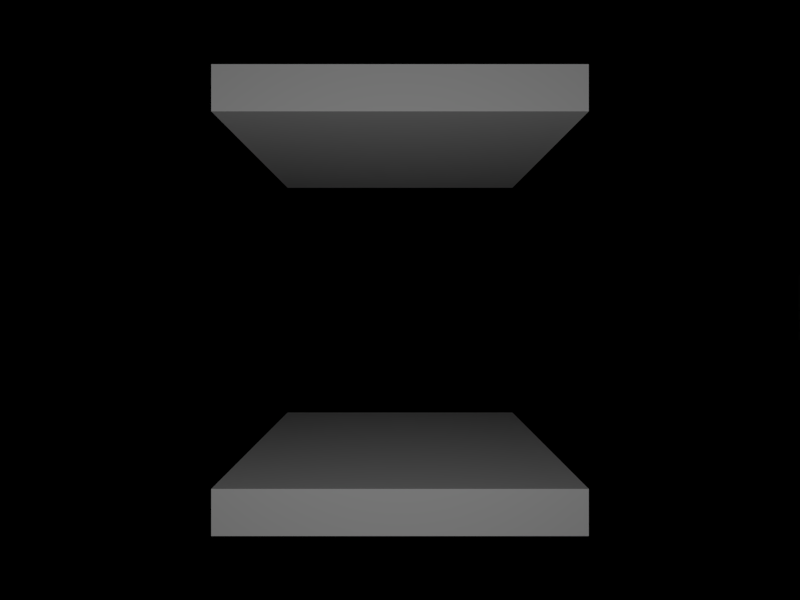 # Source: grid.blend  (saved by Blender 2.66.1; exported with 4.5.12 LTS)
import bpy
from mathutils import Matrix  # noqa: F401  (used for matrix-valued properties, if any)

bpy.ops.wm.read_factory_settings(use_empty=True)
scene = bpy.context.scene
scene.name = 'Scene'

# ---- collections
col_collection_1 = bpy.data.collections.new('Collection 1'); scene.collection.children.link(col_collection_1)

# ---- materials (node trees are filled in below, after node groups)
mat_wireframe = bpy.data.materials.new('WireFrame')
mat_wireframe.alpha_threshold = 0.0
mat_wireframe.use_transparent_shadow = False
mat_wireframe.roughness = 0.5
mat_wireframe.line_color = (0.0, 0.0, 0.0, 1.0)
mat_lightmat = bpy.data.materials.new('LightMat')
mat_lightmat.alpha_threshold = 0.0
mat_lightmat.use_transparent_shadow = False
mat_lightmat.diffuse_color = (1.0, 1.0, 1.0, 1.0)
mat_lightmat.roughness = 0.5
mat_lightmat.specular_intensity = 0.0
mat_lightmat.line_color = (0.0, 0.0, 0.0, 1.0)
mat_darkmat = bpy.data.materials.new('DarkMat')
mat_darkmat.alpha_threshold = 0.0
mat_darkmat.use_transparent_shadow = False
mat_darkmat.diffuse_color = (0.08133, 0.08133, 0.08133, 1.0)
mat_darkmat.roughness = 0.5
mat_darkmat.specular_intensity = 0.0
mat_darkmat.line_color = (0.0, 0.0, 0.0, 1.0)

# ---- material node trees

# ---- world
world_world = bpy.data.worlds.new('World'); scene.world = world_world
world_world.color = (0.0, 0.0, 0.0)
world_world.use_sun_shadow = False
world_world.sun_shadow_jitter_overblur = 0.0
world_world.cycles.sampling_method = 'MANUAL'
world_world.cycles.sample_map_resolution = 256

# ---- cameras
cam_camera = bpy.data.cameras.new('Camera')
cam_camera.clip_end = 100.0
cam_camera.lens = 22.2
cam_camera.sensor_width = 32.0
cam_camera.sensor_height = 18.0
cam_camera.ortho_scale = 7.314
cam_camera.dof.focus_distance = 0.0
cam_camera.dof.aperture_fstop = 128.0

# ---- lights
light_point = bpy.data.lights.new('Point', 'POINT')
light_point.transmission_factor = 0.0
light_point.energy = 100.0
light_point.shadow_buffer_clip_start = 0.5
light_point.shadow_soft_size = 1.0
light_point.shadow_maximum_resolution = 0.006
light_point.use_absolute_resolution = True
light_point.cycles.use_multiple_importance_sampling = False

# ---- meshes
me_cube_006 = bpy.data.meshes.new('Cube.006')
me_cube_006.from_pydata([(1.0, 1.0, -1.0), (1.0, -1.0, -1.0), (-1.0, -1.0, -1.0), (-1.0, 1.0, -1.0), (1.0, 1.0, 1.0), (1.0, -1.0, 1.0), (-1.0, -1.0, 1.0), (-1.0, 1.0, 1.0), (-5.96e-08, -1.0, -1.0), (1.0, 0.0, -1.0), (1.788e-07, 1.0, -1.0), (-1.0, 2.98e-07, -1.0), (1.0, -5.364e-07, 1.0), (-5.364e-07, -1.0, 1.0), (-1.0, 1.788e-07, 1.0), (2.384e-07, 1.0, 1.0), (5.96e-08, 1.49e-07, -1.0), (-1.49e-07, -1.788e-07, 1.0), (-0.5, -1.0, -1.0), (1.0, -0.5, -1.0), (-0.5, 1.0, -1.0), (-1.0, 0.5, -1.0), (1.0, -0.5, 1.0), (-0.5, -1.0, 1.0), (-1.0, 0.5, 1.0), (-0.5, 1.0, 1.0), (0.5, -1.0, -1.0), (1.0, 0.5, -1.0), (0.5, 1.0, -1.0), (-1.0, -0.5, -1.0), (1.0, 0.5, 1.0), (0.5, -1.0, 1.0), (-1.0, -0.5, 1.0), (0.5, 1.0, 1.0), (-0.5, 2.235e-07, -1.0), (0.5, 7.451e-08, -1.0), (1.192e-07, 0.5, -1.0), (0.0, -0.5, -1.0), (-3.427e-07, -0.5, 1.0), (4.47e-08, 0.5, 1.0), (0.5, -3.576e-07, 1.0), (-0.5, 0.0, 1.0), (-0.5, -0.5, -1.0), (-0.5, -0.5, 1.0), (-0.5, 0.5, -1.0), (0.5, 0.5, -1.0), (0.5, -0.5, -1.0), (0.5, -0.5, 1.0), (0.5, 0.5, 1.0), (-0.5, 0.5, 1.0), (1.0, -0.5, -1.0), (-1.0, 1.937e-07, -1.0), (-4.768e-07, -1.0, -1.0), (1.0, -4.768e-07, -1.0), (2.384e-07, 1.0, -1.0), (-1.0, 1.0, -1.0), (-1.0, -1.0, -1.0), (1.0, 1.0, -1.0), (1.0, -1.0, -1.0), (0.5, 1.0, -1.25), (-0.5, 1.0, -1.25), (-1.0, -0.5, -1.25), (0.5, -1.0, -1.25), (1.0, -1.0, 1.0), (1.0, 1.0, 1.0), (-1.0, -1.0, 1.0), (-1.0, 1.0, 1.0), (1.0, 0.5, -1.25), (-1.0, 0.5, -1.25), (-0.5, -1.0, -1.25), (1.0, -0.5, -1.25), (2.384e-07, 1.0, -1.25), (-1.0, 2.086e-07, -1.25), (-4.172e-07, -1.0, -1.25), (1.0, -4.172e-07, -1.25), (1.0, -4.172e-07, 1.0), (-4.172e-07, -1.0, 1.0), (-1.0, 2.086e-07, 1.0), (2.384e-07, 1.0, 1.0), (-1.0, 1.0, -1.25), (1.0, -0.5, 1.0), (-0.5, -1.0, 1.0), (-1.0, 0.5, 1.0), (-1.0, -1.0, -1.25), (1.0, 1.0, -1.25), (1.0, -1.0, -1.25), (1.0, 0.5, 1.0), (0.5, -1.0, 1.0), (-1.0, -0.5, 1.0), (-0.5, 1.0, 1.0), (0.5, 1.0, 1.0), (1.0, -1.0, 1.25), (1.0, 1.0, 1.25), (-1.0, -1.0, 1.25), (-1.0, 1.0, 1.25), (2.384e-07, 1.0, 1.25), (1.0, -4.768e-07, 1.25), (-4.768e-07, -1.0, 1.25), (-1.0, 1.937e-07, 1.25), (1.0, -0.5, 1.25), (-0.5, -1.0, 1.25), (-1.0, 0.5, 1.25), (1.0, 0.5, 1.25), (0.5, -1.0, 1.25), (-1.0, -0.5, 1.25), (-0.5, 1.0, 1.25), (0.5, 1.0, 1.25), (-0.5, -1.0, -1.0), (-1.0, 0.5, -1.0), (1.0, 0.5, -1.0), (0.5, -1.0, -1.0), (-1.0, -0.5, -1.0), (-0.5, 1.0, -1.0), (0.5, 1.0, -1.0)], [], [(42, 18, 2, 29), (43, 32, 6, 23), (44, 34, 11, 21), (45, 35, 16, 36), (46, 26, 8, 37), (47, 38, 13, 31), (48, 39, 17, 40), (49, 24, 14, 41), (34, 42, 29, 11), (16, 37, 42, 34), (37, 8, 18, 42), (38, 43, 23, 13), (17, 41, 43, 38), (41, 14, 32, 43), (20, 44, 21, 3), (10, 36, 44, 20), (36, 16, 34, 44), (28, 45, 36, 10), (0, 27, 45, 28), (27, 9, 35, 45), (35, 46, 37, 16), (9, 19, 46, 35), (19, 1, 26, 46), (22, 47, 31, 5), (12, 40, 47, 22), (40, 17, 38, 47), (30, 48, 40, 12), (4, 33, 48, 30), (33, 15, 39, 48), (39, 49, 41, 17), (15, 25, 49, 39), (25, 7, 24, 49), (83, 56, 111, 61), (85, 58, 110, 62), (84, 57, 109, 67), (72, 51, 108, 68), (73, 52, 107, 69), (74, 53, 50, 70), (61, 111, 51, 72), (62, 110, 52, 73), (67, 109, 53, 74), (68, 108, 55, 79), (69, 107, 56, 83), (70, 50, 58, 85), (105, 89, 66, 94), (95, 78, 89, 105), (106, 90, 78, 95), (92, 64, 90, 106), (80, 99, 91, 63), (81, 100, 93, 65), (82, 101, 94, 66), (86, 102, 96, 75), (87, 103, 97, 76), (88, 104, 98, 77), (75, 96, 99, 80), (76, 97, 100, 81), (77, 98, 101, 82), (64, 92, 102, 86), (63, 91, 103, 87), (65, 93, 104, 88), (57, 84, 59, 113), (113, 59, 71, 54), (54, 71, 60, 112), (112, 60, 79, 55)])
me_cube_006.materials.append(mat_wireframe)
me_cube_006.use_remesh_preserve_volume = False
me_cube_006.use_remesh_preserve_attributes = False
me_cube_006.use_mirror_vertex_groups = False
me_cube_006.update()
me_cube_009 = bpy.data.meshes.new('Cube.009')
me_cube_009.from_pydata([(1.0, 1.0, -0.2384), (1.0, -1.0, -0.2384), (1.0, 1.0, 0.6), (1.0, -1.0, 0.6), (1.0, 0.0, 1.6), (0.0, -1.0, 1.6), (0.0, 0.0, 1.6), (-0.998, -0.9966, -0.4874), (-0.535, -0.5335, -0.4874), (-0.998, -0.9966, -0.2816), (-0.998, -0.5335, -0.2816), (-0.535, -0.5335, -0.2816), (-0.535, -0.9966, -0.2816), (-0.998, -0.5335, -0.4874), (-0.535, -0.9966, -0.4874), (-0.4835, -0.9966, -0.4874), (-0.4835, -0.7908, -0.4874), (-0.02046, -0.7908, -0.4874), (-0.4835, -0.9966, -0.2816), (-0.02046, -0.9966, -0.4874), (-0.4835, -0.7908, -0.2816), (-0.02046, -0.7908, -0.2816), (-0.02046, -0.9966, -0.2816), (0.03099, -0.9966, -0.4874), (0.4941, -0.9966, -0.4874), (0.03099, -0.7908, -0.4874), (0.4941, -0.7908, -0.4874), (0.03099, -0.9966, -0.2816), (0.03099, -0.7908, -0.2816), (0.4941, -0.7908, -0.2816), (0.4941, -0.9966, -0.2816), (-0.9763, -0.4892, -0.2816), (-0.7408, -0.9966, -0.7446), (-0.998, -0.7518, -0.7446), (-0.7705, -0.4892, -0.2816), (-0.7705, -0.02612, -0.2816), (-0.7408, -0.9966, -0.5388), (-0.9763, -0.02612, -0.2816), (-0.7705, -0.4892, -0.4874), (-0.7408, -0.7518, -0.5388), (-0.7705, -0.02612, -0.4874), (-0.9763, -0.4892, -0.4874), (-0.998, -0.7518, -0.5388), (-0.998, -0.9966, -0.5388), (-0.9763, -0.02612, -0.4874), (-0.7408, -0.7518, -0.7446), (-0.998, -0.9966, -0.7446), (-0.998, -0.9966, -1.002), (-0.535, -0.5335, -1.002), (-0.998, -0.9966, -0.7961), (-0.998, -0.5335, -0.7961), (-0.535, -0.5335, -0.7961), (-0.535, -0.9966, -0.7961), (-0.998, -0.5335, -1.002), (-0.535, -0.9966, -1.002), (-0.4835, -0.9966, -1.002), (-0.4835, -0.7908, -1.002), (-0.02046, -0.7908, -1.002), (-0.4835, -0.9966, -0.7961), (-0.02046, -0.9966, -1.002), (-0.4835, -0.7908, -0.7961), (-0.02046, -0.7908, -0.7961), (-0.02046, -0.9966, -0.7961), (0.03099, -0.9966, -1.002), (0.4941, -0.9966, -1.002), (0.03099, -0.7908, -1.002), (0.4941, -0.7908, -1.002), (0.03099, -0.9966, -0.7961), (0.03099, -0.7908, -0.7961), (0.4941, -0.7908, -0.7961), (0.4941, -0.9966, -0.7961), (-0.9763, 0.02533, -0.2816), (-0.7705, 0.02533, -0.2816), (-0.7705, 0.4884, -0.2816), (-0.9763, 0.02533, -0.4874), (-0.9763, 0.4884, -0.2816), (-0.7705, 0.02533, -0.4874), (-0.7705, 0.4884, -0.4874), (-0.9763, 0.4884, -0.4874), (-0.997, 0.5399, -0.4874), (-0.534, 1.003, -0.4874), (-0.997, 0.5399, -0.2816), (-0.534, 0.5399, -0.2816), (-0.534, 1.003, -0.2816), (-0.997, 1.003, -0.2816), (-0.534, 0.5399, -0.4874), (-0.997, 1.003, -0.4874), (-0.6893, -0.9966, -0.7462), (-0.6893, -0.7908, -0.7462), (-0.2777, -0.7908, -0.7462), (-0.6893, -0.9966, -0.5404), (-0.2777, -0.9966, -0.7462), (-0.6893, -0.7908, -0.5404), (-0.2777, -0.7908, -0.5404), (-0.2777, -0.9966, -0.5404), (-0.2263, -0.9966, -0.7462), (0.2368, -0.9966, -0.7462), (-0.2263, -0.7908, -0.7462), (0.2368, -0.7908, -0.7462), (-0.2263, -0.9966, -0.5404), (-0.2263, -0.7908, -0.5404), (0.2368, -0.7908, -0.5404), (0.2368, -0.9966, -0.5404), (0.2882, -0.9966, -0.7462), (0.6999, -0.9966, -0.7462), (0.2882, -0.9966, -0.5404), (0.6999, -0.7908, -0.5404), (0.6999, -0.9966, -0.5404), (0.2882, -0.7908, -0.7462), (0.6999, -0.7908, -0.7462), (0.2882, -0.7908, -0.5404), (-0.9763, 0.7457, -0.7446), (-0.7269, 1.003, -0.7446), (-0.9763, 0.7457, -0.5388), (-0.7269, 0.7457, -0.5388), (-0.7269, 1.003, -0.5388), (-0.9763, 1.003, -0.5388), (-0.7269, 0.7457, -0.7446), (-0.9763, 1.003, -0.7446), (-0.997, 1.003, -1.002), (-0.534, 0.5399, -1.002), (-0.997, 1.003, -0.7961), (-0.534, 1.003, -0.7961), (-0.534, 0.5399, -0.7961), (-0.997, 0.5399, -0.7961), (-0.534, 1.003, -1.002), (-0.997, 0.5399, -1.002), (-0.9763, 0.4884, -1.002), (-0.7705, 0.4884, -1.002), (-0.7705, 0.02533, -1.002), (-0.9763, 0.4884, -0.7961), (-0.9763, 0.02533, -1.002), (-0.7705, 0.4884, -0.7961), (-0.7705, 0.02533, -0.7961), (-0.9763, 0.02533, -0.7961), (-0.9763, -0.02612, -1.002), (-0.9763, -0.4892, -1.002), (-0.7705, -0.02612, -1.002), (-0.7705, -0.4892, -1.002), (-0.9763, -0.02612, -0.7961), (-0.7705, -0.02612, -0.7961), (-0.7705, -0.4892, -0.7961), (-0.9763, -0.4892, -0.7961), (-0.9763, 0.6942, -0.7462), (-0.7705, 0.6942, -0.7462), (-0.7705, 0.2826, -0.7462), (-0.9763, 0.6942, -0.5404), (-0.9763, 0.2826, -0.7462), (-0.7705, 0.6942, -0.5404), (-0.7705, 0.2826, -0.5404), (-0.9763, 0.2826, -0.5404), (-0.9763, 0.2311, -0.7462), (-0.9763, -0.2319, -0.7462), (-0.7705, 0.2311, -0.7462), (-0.7705, -0.2319, -0.7462), (-0.9763, 0.2311, -0.5404), (-0.7705, 0.2311, -0.5404), (-0.7705, -0.2319, -0.5404), (-0.9763, -0.2319, -0.5404), (-0.9763, -0.2834, -0.7462), (-0.9763, -0.695, -0.7462), (-0.9763, -0.2834, -0.5404), (-0.7705, -0.695, -0.5404), (-0.9763, -0.695, -0.5404), (-0.7705, -0.2834, -0.7462), (-0.7705, -0.695, -0.7462), (-0.7705, -0.2834, -0.5404), (0.998, 0.9966, -0.4874), (0.535, 0.5335, -0.4874), (0.998, 0.9966, -0.2816), (0.998, 0.5335, -0.2816), (0.535, 0.5335, -0.2816), (0.535, 0.9966, -0.2816), (0.998, 0.5335, -0.4874), (0.535, 0.9966, -0.4874), (0.4835, 0.9966, -0.4874), (0.4835, 0.7908, -0.4874), (0.02046, 0.7908, -0.4874), (0.4835, 0.9966, -0.2816), (0.02046, 0.9966, -0.4874), (0.4835, 0.7908, -0.2816), (0.02046, 0.7908, -0.2816), (0.02046, 0.9966, -0.2816), (-0.03099, 0.9966, -0.4874), (-0.4941, 0.9966, -0.4874), (-0.03099, 0.7908, -0.4874), (-0.4941, 0.7908, -0.4874), (-0.03099, 0.9966, -0.2816), (-0.03099, 0.7908, -0.2816), (-0.4941, 0.7908, -0.2816), (-0.4941, 0.9966, -0.2816), (0.9763, 0.4892, -0.2816), (0.7408, 0.9966, -0.7446), (0.998, 0.7518, -0.7446), (0.7705, 0.4892, -0.2816), (0.7705, 0.02612, -0.2816), (0.7408, 0.9966, -0.5388), (0.9763, 0.02612, -0.2816), (0.7705, 0.4892, -0.4874), (0.7408, 0.7518, -0.5388), (0.7705, 0.02612, -0.4874), (0.9763, 0.4892, -0.4874), (0.998, 0.7518, -0.5388), (0.998, 0.9966, -0.5388), (0.9763, 0.02612, -0.4874), (0.7408, 0.7518, -0.7446), (0.998, 0.9966, -0.7446), (0.998, 0.9966, -1.002), (0.535, 0.5335, -1.002), (0.998, 0.9966, -0.7961), (0.998, 0.5335, -0.7961), (0.535, 0.5335, -0.7961), (0.535, 0.9966, -0.7961), (0.998, 0.5335, -1.002), (0.535, 0.9966, -1.002), (0.4835, 0.9966, -1.002), (0.4835, 0.7908, -1.002), (0.02046, 0.7908, -1.002), (0.4835, 0.9966, -0.7961), (0.02046, 0.9966, -1.002), (0.4835, 0.7908, -0.7961), (0.02046, 0.7908, -0.7961), (0.02046, 0.9966, -0.7961), (-0.03099, 0.9966, -1.002), (-0.4941, 0.9966, -1.002), (-0.03099, 0.7908, -1.002), (-0.4941, 0.7908, -1.002), (-0.03099, 0.9966, -0.7961), (-0.03099, 0.7908, -0.7961), (-0.4941, 0.7908, -0.7961), (-0.4941, 0.9966, -0.7961), (0.9763, -0.02533, -0.2816), (0.7705, -0.02533, -0.2816), (0.7705, -0.4884, -0.2816), (0.9763, -0.02533, -0.4874), (0.9763, -0.4884, -0.2816), (0.7705, -0.02533, -0.4874), (0.7705, -0.4884, -0.4874), (0.9763, -0.4884, -0.4874), (0.9763, -0.5399, -0.4874), (0.5132, -1.003, -0.4874), (0.9763, -0.5399, -0.2816), (0.5132, -0.5399, -0.2816), (0.5132, -1.003, -0.2816), (0.9763, -1.003, -0.2816), (0.5132, -0.5399, -0.4874), (0.9763, -1.003, -0.4874), (0.6893, 0.9966, -0.7462), (0.6893, 0.7908, -0.7462), (0.2777, 0.7908, -0.7462), (0.6893, 0.9966, -0.5404), (0.2777, 0.9966, -0.7462), (0.6893, 0.7908, -0.5404), (0.2777, 0.7908, -0.5404), (0.2777, 0.9966, -0.5404), (0.2263, 0.9966, -0.7462), (-0.2368, 0.9966, -0.7462), (0.2263, 0.7908, -0.7462), (-0.2368, 0.7908, -0.7462), (0.2263, 0.9966, -0.5404), (0.2263, 0.7908, -0.5404), (-0.2368, 0.7908, -0.5404), (-0.2368, 0.9966, -0.5404), (-0.2882, 0.9966, -0.7462), (-0.6999, 0.9966, -0.7462), (-0.2882, 0.9966, -0.5404), (-0.6999, 0.7908, -0.5404), (-0.6999, 0.9966, -0.5404), (-0.2882, 0.7908, -0.7462), (-0.6999, 0.7908, -0.7462), (-0.2882, 0.7908, -0.5404), (0.9763, -0.7457, -0.7446), (0.7178, -1.003, -0.7446), (0.9763, -0.7457, -0.5388), (0.7178, -0.7457, -0.5388), (0.7178, -1.003, -0.5388), (0.9763, -1.003, -0.5388), (0.7178, -0.7457, -0.7446), (0.9763, -1.003, -0.7446), (0.9763, -1.003, -1.002), (0.5132, -0.5399, -1.002), (0.9763, -1.003, -0.7961), (0.5132, -1.003, -0.7961), (0.5132, -0.5399, -0.7961), (0.9763, -0.5399, -0.7961), (0.5132, -1.003, -1.002), (0.9763, -0.5399, -1.002), (0.9763, -0.4884, -1.002), (0.7705, -0.4884, -1.002), (0.7705, -0.02533, -1.002), (0.9763, -0.4884, -0.7961), (0.9763, -0.02533, -1.002), (0.7705, -0.4884, -0.7961), (0.7705, -0.02533, -0.7961), (0.9763, -0.02533, -0.7961), (0.9763, 0.02612, -1.002), (0.9763, 0.4892, -1.002), (0.7705, 0.02612, -1.002), (0.7705, 0.4892, -1.002), (0.9763, 0.02612, -0.7961), (0.7705, 0.02612, -0.7961), (0.7705, 0.4892, -0.7961), (0.9763, 0.4892, -0.7961), (0.9763, -0.6942, -0.7462), (0.7705, -0.6942, -0.7462), (0.7705, -0.2826, -0.7462), (0.9763, -0.6942, -0.5404), (0.9763, -0.2826, -0.7462), (0.7705, -0.6942, -0.5404), (0.7705, -0.2826, -0.5404), (0.9763, -0.2826, -0.5404), (0.9763, -0.2311, -0.7462), (0.9763, 0.2319, -0.7462), (0.7705, -0.2311, -0.7462), (0.7705, 0.2319, -0.7462), (0.9763, -0.2311, -0.5404), (0.7705, -0.2311, -0.5404), (0.7705, 0.2319, -0.5404), (0.9763, 0.2319, -0.5404), (0.9763, 0.2834, -0.7462), (0.9763, 0.695, -0.7462), (0.9763, 0.2834, -0.5404), (0.7705, 0.695, -0.5404), (0.9763, 0.695, -0.5404), (0.7705, 0.2834, -0.7462), (0.7705, 0.695, -0.7462), (0.7705, 0.2834, -0.5404), (-0.85, -1.0, -0.2384), (-0.85, -1.0, 0.5), (0.85, -1.0, -0.2384), (0.85, -1.0, 0.5), (0.0, -1.0, 1.3), (0.6009, -1.0, 0.6991), (-0.6011, -1.0, 0.6989), (0.85, -1.0, -0.0006889), (0.5475, -1.0, 0.5), (0.3504, -1.0, 0.5), (0.85, -1.0, 0.2028), (-0.85, -1.0, 0.2028), (-0.3504, -1.0, 0.5), (-0.5475, -1.0, 0.5), (-0.85, -1.0, -0.0006889), (0.0, -0.9, 1.3), (0.6009, -0.9, 0.6991), (-0.6011, -0.9, 0.6989), (-0.85, -0.9, -0.2384), (-0.85, -0.9, 0.5), (0.85, -0.9, -0.2384), (0.85, -0.9, 0.5), (0.85, -0.9, -0.0006889), (0.5475, -0.9, 0.5), (0.3504, -0.9, 0.5), (0.85, -0.9, 0.2028), (-0.85, -0.9, 0.2028), (-0.3504, -0.9, 0.5), (-0.5475, -0.9, 0.5), (-0.85, -0.9, -0.0006889), (-1.0, -1.0, -0.2384), (-1.0, -1.0, 0.6), (-1.0, -5.96e-08, 1.6), (-1.0, 0.85, -0.2384), (-1.0, 0.85, 0.5), (-1.0, -0.85, -0.2384), (-1.0, -0.85, 0.5), (-1.0, -5.96e-08, 1.3), (-1.0, -0.6009, 0.6991), (-1.0, 0.6011, 0.6989), (-1.0, -0.85, -0.0006889), (-1.0, -0.5475, 0.5), (-1.0, -0.3504, 0.5), (-1.0, -0.85, 0.2028), (-1.0, 0.85, 0.2028), (-1.0, 0.3504, 0.5), (-1.0, 0.5475, 0.5), (-1.0, 0.85, -0.0006889), (-0.9, -5.96e-08, 1.3), (-0.9, -0.6009, 0.6991), (-0.9, 0.6011, 0.6989), (-0.9, 0.85, -0.2384), (-0.9, 0.85, 0.5), (-0.9, -0.85, -0.2384), (-0.9, -0.85, 0.5), (-0.9, -0.85, -0.0006889), (-0.9, -0.5475, 0.5), (-0.9, -0.3504, 0.5), (-0.9, -0.85, 0.2028), (-0.9, 0.85, 0.2028), (-0.9, 0.3504, 0.5), (-0.9, 0.5475, 0.5), (-0.9, 0.85, -0.0006889), (-1.0, 1.0, -0.2384), (-1.0, 1.0, 0.6), (-1.192e-07, 1.0, 1.6), (1.0, -0.85, -0.2384), (1.0, -0.85, 0.5), (1.0, 0.85, -0.2384), (1.0, 0.85, 0.5), (1.0, 1.788e-07, 1.3), (1.0, 0.6009, 0.6991), (1.0, -0.6011, 0.6989), (1.0, 0.85, -0.0006889), (1.0, 0.5475, 0.5), (1.0, 0.3504, 0.5), (1.0, 0.85, 0.2028), (1.0, -0.85, 0.2028), (1.0, -0.3504, 0.5), (1.0, -0.5475, 0.5), (1.0, -0.85, -0.0006889), (0.9, 1.788e-07, 1.3), (0.9, 0.6009, 0.6991), (0.9, -0.6011, 0.6989), (0.9, -0.85, -0.2384), (0.9, -0.85, 0.5), (0.9, 0.85, -0.2384), (0.9, 0.85, 0.5), (0.9, 0.85, -0.0006889), (0.9, 0.5475, 0.5), (0.9, 0.3504, 0.5), (0.9, 0.85, 0.2028), (0.9, -0.85, 0.2028), (0.9, -0.3504, 0.5), (0.9, -0.5475, 0.5), (0.9, -0.85, -0.0006889)], [], [(1, 3, 330, 329), (332, 333, 328, 330), (6, 3, 4), (6, 4, 2), (6, 5, 3), (12, 11, 10, 9), (28, 29, 26, 25), (30, 29, 28, 27), (71, 75, 78, 74), (46, 33, 45, 32), (36, 43, 46, 32), (39, 36, 32, 45), (42, 39, 45, 33), (43, 42, 33, 46), (36, 39, 42, 43), (9, 10, 13, 7), (10, 11, 8, 13), (11, 12, 14, 8), (12, 9, 7, 14), (7, 13, 8, 14), (18, 20, 16, 15), (20, 21, 17, 16), (21, 22, 19, 17), (22, 18, 15, 19), (15, 16, 17, 19), (22, 21, 20, 18), (27, 28, 25, 23), (29, 30, 24, 26), (30, 27, 23, 24), (23, 25, 26, 24), (72, 71, 74, 76), (73, 72, 76, 77), (75, 73, 77, 78), (86, 80, 85, 79), (81, 84, 86, 79), (52, 51, 50, 49), (68, 69, 66, 65), (70, 69, 68, 67), (82, 81, 79, 85), (49, 50, 53, 47), (50, 51, 48, 53), (51, 52, 54, 48), (52, 49, 47, 54), (47, 53, 48, 54), (58, 60, 56, 55), (60, 61, 57, 56), (61, 62, 59, 57), (62, 58, 55, 59), (55, 56, 57, 59), (62, 61, 60, 58), (67, 68, 65, 63), (69, 70, 64, 66), (70, 67, 63, 64), (63, 65, 66, 64), (83, 82, 85, 80), (84, 83, 80, 86), (113, 114, 115, 116), (116, 115, 112, 118), (115, 114, 117, 112), (114, 113, 111, 117), (113, 116, 118, 111), (118, 112, 117, 111), (31, 34, 35, 37), (35, 34, 38, 40), (81, 82, 83, 84), (100, 101, 98, 97), (102, 101, 100, 99), (107, 105, 103, 104), (90, 92, 88, 87), (92, 93, 89, 88), (93, 94, 91, 89), (94, 90, 87, 91), (87, 88, 89, 91), (94, 93, 92, 90), (99, 100, 97, 95), (101, 102, 96, 98), (102, 99, 95, 96), (95, 97, 98, 96), (105, 110, 108, 103), (110, 106, 109, 108), (106, 107, 104, 109), (103, 108, 109, 104), (107, 106, 110, 105), (78, 77, 76, 74), (71, 72, 73, 75), (37, 35, 40, 44), (34, 31, 41, 38), (31, 37, 44, 41), (44, 40, 38, 41), (124, 123, 122, 121), (140, 141, 138, 137), (142, 141, 140, 139), (121, 122, 125, 119), (122, 123, 120, 125), (123, 124, 126, 120), (124, 121, 119, 126), (119, 125, 120, 126), (130, 132, 128, 127), (132, 133, 129, 128), (133, 134, 131, 129), (134, 130, 127, 131), (127, 128, 129, 131), (134, 133, 132, 130), (139, 140, 137, 135), (141, 142, 136, 138), (142, 139, 135, 136), (135, 137, 138, 136), (156, 157, 154, 153), (158, 157, 156, 155), (163, 161, 159, 160), (146, 148, 144, 143), (148, 149, 145, 144), (149, 150, 147, 145), (150, 146, 143, 147), (143, 144, 145, 147), (150, 149, 148, 146), (155, 156, 153, 151), (157, 158, 152, 154), (158, 155, 151, 152), (151, 153, 154, 152), (161, 166, 164, 159), (166, 162, 165, 164), (162, 163, 160, 165), (159, 164, 165, 160), (163, 162, 166, 161), (172, 171, 170, 169), (188, 189, 186, 185), (190, 189, 188, 187), (231, 235, 238, 234), (206, 193, 205, 192), (196, 203, 206, 192), (199, 196, 192, 205), (202, 199, 205, 193), (203, 202, 193, 206), (196, 199, 202, 203), (169, 170, 173, 167), (170, 171, 168, 173), (171, 172, 174, 168), (172, 169, 167, 174), (167, 173, 168, 174), (178, 180, 176, 175), (180, 181, 177, 176), (181, 182, 179, 177), (182, 178, 175, 179), (175, 176, 177, 179), (182, 181, 180, 178), (187, 188, 185, 183), (189, 190, 184, 186), (190, 187, 183, 184), (183, 185, 186, 184), (232, 231, 234, 236), (233, 232, 236, 237), (235, 233, 237, 238), (246, 240, 245, 239), (241, 244, 246, 239), (212, 211, 210, 209), (228, 229, 226, 225), (230, 229, 228, 227), (242, 241, 239, 245), (209, 210, 213, 207), (210, 211, 208, 213), (211, 212, 214, 208), (212, 209, 207, 214), (207, 213, 208, 214), (218, 220, 216, 215), (220, 221, 217, 216), (221, 222, 219, 217), (222, 218, 215, 219), (215, 216, 217, 219), (222, 221, 220, 218), (227, 228, 225, 223), (229, 230, 224, 226), (230, 227, 223, 224), (223, 225, 226, 224), (243, 242, 245, 240), (244, 243, 240, 246), (273, 274, 275, 276), (276, 275, 272, 278), (275, 274, 277, 272), (274, 273, 271, 277), (273, 276, 278, 271), (278, 272, 277, 271), (191, 194, 195, 197), (195, 194, 198, 200), (241, 242, 243, 244), (260, 261, 258, 257), (262, 261, 260, 259), (267, 265, 263, 264), (250, 252, 248, 247), (252, 253, 249, 248), (253, 254, 251, 249), (254, 250, 247, 251), (247, 248, 249, 251), (254, 253, 252, 250), (259, 260, 257, 255), (261, 262, 256, 258), (262, 259, 255, 256), (255, 257, 258, 256), (265, 270, 268, 263), (270, 266, 269, 268), (266, 267, 264, 269), (263, 268, 269, 264), (267, 266, 270, 265), (238, 237, 236, 234), (231, 232, 233, 235), (197, 195, 200, 204), (194, 191, 201, 198), (191, 197, 204, 201), (204, 200, 198, 201), (284, 283, 282, 281), (300, 301, 298, 297), (302, 301, 300, 299), (281, 282, 285, 279), (282, 283, 280, 285), (283, 284, 286, 280), (284, 281, 279, 286), (279, 285, 280, 286), (290, 292, 288, 287), (292, 293, 289, 288), (293, 294, 291, 289), (294, 290, 287, 291), (287, 288, 289, 291), (294, 293, 292, 290), (299, 300, 297, 295), (301, 302, 296, 298), (302, 299, 295, 296), (295, 297, 298, 296), (316, 317, 314, 313), (318, 317, 316, 315), (323, 321, 319, 320), (306, 308, 304, 303), (308, 309, 305, 304), (309, 310, 307, 305), (310, 306, 303, 307), (303, 304, 305, 307), (310, 309, 308, 306), (315, 316, 313, 311), (317, 318, 312, 314), (318, 315, 311, 312), (311, 313, 314, 312), (321, 326, 324, 319), (326, 322, 325, 324), (322, 323, 320, 325), (319, 324, 325, 320), (323, 322, 326, 321), (5, 331, 332, 330, 3), (335, 336, 334, 337), (340, 338, 341, 339), (332, 331, 342, 343), (333, 332, 343, 344), (331, 333, 344, 342), (344, 343, 342), (329, 330, 348, 347), (330, 328, 346, 348), (328, 327, 345, 346), (348, 346, 345, 347), (339, 341, 356, 354), (335, 337, 352, 350), (338, 340, 355, 353), (334, 336, 351, 349), (357, 358, 363, 362), (365, 366, 361, 363), (359, 364, 365, 363, 358), (368, 369, 367, 370), (373, 371, 374, 372), (365, 364, 375, 376), (366, 365, 376, 377), (364, 366, 377, 375), (377, 376, 375), (362, 363, 381, 380), (363, 361, 379, 381), (361, 360, 378, 379), (381, 379, 378, 380), (372, 374, 389, 387), (368, 370, 385, 383), (371, 373, 388, 386), (367, 369, 384, 382), (398, 399, 394, 396), (401, 402, 400, 403), (406, 404, 407, 405), (398, 397, 408, 409), (399, 398, 409, 410), (397, 399, 410, 408), (410, 409, 408), (395, 396, 414, 413), (396, 394, 412, 414), (394, 393, 411, 412), (414, 412, 411, 413), (405, 407, 422, 420), (401, 403, 418, 416), (404, 406, 421, 419), (400, 402, 417, 415), (6, 359, 358), (6, 358, 5), (6, 2, 392), (6, 392, 391), (6, 391, 359), (358, 328, 333, 331, 5), (357, 327, 328, 358), (391, 361, 366, 364, 359), (390, 360, 361, 391), (0, 2, 396, 395), (3, 394, 399, 397, 4), (4, 397, 398, 396, 2), (1, 393, 394, 3)])
me_cube_009.polygons.foreach_set('material_index', [1, 1, 0, 0, 0, 1, 1, 1, 1, 1, 1, 1, 1, 1, 1, 1, 1, 1, 1, 1, 1, 1, 1, 1, 1, 1, 1, 1, 1, 1, 1, 1, 1, 1, 1, 1, 1, 1, 1, 1, 1, 1, 1, 1, 1, 1, 1, 1, 1, 1, 1, 1, 1, 1, 1, 1, 1, 1, 1, 1, 1, 1, 1, 1, 1, 1, 1, 1, 1, 1, 1, 1, 1, 1, 1, 1, 1, 1, 1, 1, 1, 1, 1, 1, 1, 1, 1, 1, 1, 1, 1, 1, 1, 1, 1, 1, 1, 1, 1, 1, 1, 1, 1, 1, 1, 1, 1, 1, 1, 1, 1, 1, 1, 1, 1, 1, 1, 1, 1, 1, 1, 1, 1, 1, 1, 1, 1, 1, 1, 1, 1, 1, 1, 1, 1, 1, 1, 1, 1, 1, 1, 1, 1, 1, 1, 1, 1, 1, 1, 1, 1, 1, 1, 1, 1, 1, 1, 1, 1, 1, 1, 1, 1, 1, 1, 1, 1, 1, 1, 1, 1, 1, 1, 1, 1, 1, 1, 1, 1, 1, 1, 1, 1, 1, 1, 1, 1, 1, 1, 1, 1, 1, 1, 1, 1, 1, 1, 1, 1, 1, 1, 1, 1, 1, 1, 1, 1, 1, 1, 1, 1, 1, 1, 1, 1, 1, 1, 1, 1, 1, 1, 1, 1, 1, 1, 1, 1, 1, 1, 1, 1, 1, 1, 1, 1, 1, 1, 1, 1, 1, 1, 1, 1, 1, 1, 1, 1, 1, 1, 1, 1, 0, 1, 1, 1, 0, 1, 1, 1, 1, 1, 1, 1, 1, 1, 1, 1, 1, 0, 1, 1, 1, 0, 1, 1, 1, 1, 1, 1, 1, 1, 1, 1, 0, 1, 1, 1, 0, 1, 1, 1, 1, 0, 0, 0, 0, 0, 1, 1, 1, 1, 1, 1, 1, 1])
me_cube_009.materials.append(mat_lightmat)
me_cube_009.materials.append(mat_darkmat)
me_cube_009.use_remesh_preserve_volume = False
me_cube_009.use_remesh_preserve_attributes = False
me_cube_009.use_mirror_vertex_groups = False
me_cube_009.update()
me_cube_007 = bpy.data.meshes.new('Cube.007')
me_cube_007.from_pydata([(-0.4037, -0.2743, -0.002427), (-0.4037, 0.2639, -0.002427), (0.4037, 0.2639, -0.002427), (0.4037, -0.2743, -0.002427), (-0.4037, -0.2743, 0.334), (-0.4037, 0.2639, 0.334), (0.4037, 0.2639, 0.334), (0.4037, -0.2743, 0.334), (-0.3432, -0.2743, 0.06485), (0.3364, -0.2743, 0.06485), (-0.3432, -0.2743, 0.2667), (0.3364, -0.2743, 0.2667), (-0.3432, -0.2407, 0.06485), (0.3364, -0.2407, 0.06485), (-0.3432, -0.2407, 0.2667), (0.3364, -0.2407, 0.2667), (0.4037, 0.1967, 0.06485), (0.4037, -0.207, 0.06485), (0.4037, 0.1967, 0.2667), (0.4037, -0.207, 0.2667), (0.37, 0.1967, 0.06485), (0.37, -0.207, 0.06485), (0.37, 0.1967, 0.2667), (0.37, -0.207, 0.2667), (-0.4037, -0.207, 0.06485), (-0.4037, 0.1967, 0.06485), (-0.4037, -0.207, 0.2667), (-0.4037, 0.1967, 0.2667), (-0.3701, -0.207, 0.06485), (-0.3701, 0.1967, 0.06485), (-0.3701, -0.207, 0.2667), (-0.3701, 0.1967, 0.2667), (-0.3345, 0.1969, 0.4124), (-0.3345, 0.1817, 0.4896), (0.3351, 0.1375, 0.5555), (0.3351, -0.005297, 0.6145), (0.3351, -0.08262, 0.5991), (0.3351, -0.1481, 0.5552), (0.3351, -0.1919, 0.4897), (0.3351, -0.2068, 0.4127), (0.3351, -0.275, 0.3462), (-0.3339, -0.2078, 0.3462), (0.3351, -0.2078, 0.3462), (-0.3339, 0.1974, 0.3462), (0.3351, 0.1969, 0.3461), (0.3351, -0.2749, 0.4129), (0.4023, -0.275, 0.3462), (0.4023, -0.2749, 0.4129), (0.4023, -0.2078, 0.3462), (0.4023, -0.2068, 0.4127), (0.3351, -0.2544, 0.5161), (0.4023, -0.2544, 0.5161), (0.4023, -0.1915, 0.4899), (0.3351, -0.196, 0.6035), (0.4023, -0.196, 0.6035), (0.4023, -0.1479, 0.5552), (0.3351, -0.1085, 0.662), (0.4023, -0.1085, 0.662), (0.4023, -0.08253, 0.599), (0.3351, -0.005271, 0.6826), (0.4023, -0.005271, 0.6826), (0.4023, -0.005406, 0.6144), (0.3351, 0.07205, 0.5992), (0.3351, 0.09798, 0.6621), (0.4023, 0.09798, 0.6621), (0.4023, 0.07176, 0.5991), (0.3351, 0.1852, 0.6039), (0.4023, 0.1852, 0.6039), (0.4023, 0.137, 0.5557), (0.3351, 0.1814, 0.49), (0.3351, 0.2438, 0.5165), (0.4023, 0.2438, 0.5165), (0.4023, 0.1808, 0.4905), (0.3351, 0.1969, 0.4127), (0.3351, 0.2646, 0.4133), (0.4023, 0.2646, 0.4133), (0.4023, 0.1964, 0.4134), (0.3351, 0.2646, 0.3461), (0.4023, 0.2646, 0.3461), (0.4023, 0.1964, 0.3461), (-0.3345, -0.1482, 0.5554), (-0.3345, -0.005134, 0.6145), (-0.3345, 0.07229, 0.5991), (-0.3345, 0.1379, 0.5553), (-0.3351, 0.2647, 0.3462), (-0.3351, 0.2646, 0.4129), (-0.4024, 0.2647, 0.3462), (-0.4024, 0.2646, 0.4129), (-0.4024, 0.1974, 0.3462), (-0.4024, 0.1964, 0.4127), (-0.3351, 0.244, 0.5161), (-0.4024, 0.244, 0.5161), (-0.4024, 0.1811, 0.4899), (-0.3351, 0.1856, 0.6035), (-0.4024, 0.1856, 0.6035), (-0.4024, 0.1375, 0.5552), (-0.3351, 0.09812, 0.662), (-0.4024, 0.09812, 0.662), (-0.4024, 0.07215, 0.599), (-0.3351, -0.005105, 0.6826), (-0.4024, -0.005105, 0.6826), (-0.4024, -0.004971, 0.6144), (-0.3345, -0.08257, 0.5992), (-0.3351, -0.1084, 0.6621), (-0.4024, -0.1084, 0.6621), (-0.4024, -0.08213, 0.5991), (-0.3351, -0.1956, 0.6039), (-0.4024, -0.1956, 0.6039), (-0.4024, -0.1474, 0.5557), (-0.3345, -0.1921, 0.4898), (-0.3351, -0.2542, 0.5165), (-0.4024, -0.2542, 0.5165), (-0.4024, -0.1912, 0.4905), (-0.3345, -0.207, 0.4127), (-0.3364, -0.2749, 0.4131), (-0.4024, -0.2749, 0.4133), (-0.4024, -0.2068, 0.4134), (-0.3345, -0.275, 0.3461), (-0.4024, -0.2749, 0.3461), (-0.4024, -0.2068, 0.3461)], [], [(4, 5, 27, 26), (5, 6, 2, 1), (6, 7, 19, 18), (0, 3, 9, 8), (0, 1, 2, 3), (7, 6, 5, 4), (8, 9, 13, 12), (3, 7, 11, 9), (7, 4, 10, 11), (4, 0, 8, 10), (15, 14, 12, 13), (10, 8, 12, 14), (9, 11, 15, 13), (11, 10, 14, 15), (18, 19, 23, 22), (7, 3, 17, 19), (2, 6, 18, 16), (3, 2, 16, 17), (22, 23, 21, 20), (19, 17, 21, 23), (17, 16, 20, 21), (16, 18, 22, 20), (26, 27, 31, 30), (5, 1, 25, 27), (1, 0, 24, 25), (0, 4, 26, 24), (30, 31, 29, 28), (27, 25, 29, 31), (25, 24, 28, 29), (24, 26, 30, 28), (37, 34, 62, 36), (34, 37, 38, 69), (69, 38, 39, 73), (35, 81, 102, 36), (36, 102, 80, 37), (37, 80, 109, 38), (62, 82, 81, 35), (38, 109, 113, 39), (76, 73, 39, 49), (39, 113, 41, 42), (114, 117, 40, 45), (45, 40, 46, 47), (47, 46, 48, 49), (47, 49, 52, 51), (45, 47, 51, 50), (76, 73, 69, 72), (50, 51, 54, 53), (51, 52, 55, 54), (72, 69, 34, 68), (54, 55, 58, 57), (68, 34, 62, 65), (53, 54, 57, 56), (57, 58, 61, 60), (62, 65, 61, 35), (56, 57, 60, 59), (60, 61, 65, 64), (35, 61, 58, 36), (59, 60, 64, 63), (55, 37, 36, 58), (63, 64, 67, 66), (64, 65, 68, 67), (52, 38, 37, 55), (66, 67, 71, 70), (67, 68, 72, 71), (69, 70, 74, 73), (70, 71, 75, 74), (71, 72, 76, 75), (38, 52, 49, 39), (74, 75, 78, 77), (75, 76, 79, 78), (48, 79, 76, 49), (73, 32, 33, 69), (34, 83, 82, 62), (80, 83, 33, 109), (32, 73, 44, 43), (39, 45, 50, 38), (38, 50, 53, 37), (37, 53, 56, 36), (36, 56, 59, 35), (35, 59, 63, 62), (62, 63, 66, 34), (34, 66, 70, 69), (73, 74, 77, 44), (42, 41, 117, 40), (83, 80, 102, 82), (85, 84, 86, 87), (87, 86, 88, 89), (87, 89, 92, 91), (85, 87, 91, 90), (116, 113, 109, 112), (90, 91, 94, 93), (91, 92, 95, 94), (112, 109, 80, 108), (94, 95, 98, 97), (108, 80, 102, 105), (93, 94, 97, 96), (97, 98, 101, 100), (102, 105, 101, 81), (96, 97, 100, 99), (100, 101, 105, 104), (81, 101, 98, 82), (99, 100, 104, 103), (95, 83, 82, 98), (103, 104, 107, 106), (104, 105, 108, 107), (32, 85, 90, 33), (106, 107, 111, 110), (107, 108, 112, 111), (109, 110, 114, 113), (110, 111, 115, 114), (111, 112, 116, 115), (33, 92, 89, 32), (114, 115, 118, 117), (115, 116, 119, 118), (88, 119, 116, 89), (116, 113, 32, 89), (109, 33, 32, 113), (83, 93, 96, 82), (82, 96, 99, 81), (81, 99, 103, 102), (102, 103, 106, 80), (80, 106, 110, 109), (69, 33, 83, 34), (102, 82, 81), (113, 114, 45, 39), (92, 33, 83, 95), (33, 90, 93, 83), (62, 36, 35)])
me_cube_007.polygons.foreach_set('material_index', [0, 1, 0, 0, 0, 0, 0, 0, 0, 0, 1, 0, 0, 0, 0, 0, 0, 0, 1, 0, 0, 0, 0, 0, 0, 0, 1, 0, 0, 0, 1, 1, 1, 1, 1, 1, 1, 1, 0, 0, 0, 0, 0, 0, 0, 0, 0, 0, 0, 0, 0, 0, 0, 0, 0, 0, 0, 0, 0, 0, 0, 0, 0, 0, 0, 0, 0, 0, 0, 0, 0, 1, 1, 1, 0, 0, 0, 0, 0, 0, 0, 0, 0, 0, 1, 0, 0, 0, 0, 0, 0, 0, 0, 0, 0, 0, 0, 0, 0, 0, 0, 0, 0, 0, 0, 0, 0, 0, 0, 0, 0, 0, 0, 0, 0, 0, 1, 0, 0, 0, 0, 0, 1, 1, 0, 0, 0, 1])
me_cube_007.materials.append(mat_lightmat)
me_cube_007.materials.append(mat_darkmat)
me_cube_007.use_remesh_preserve_volume = False
me_cube_007.use_remesh_preserve_attributes = False
me_cube_007.use_mirror_vertex_groups = False
me_cube_007.update()
me_cube_005 = bpy.data.meshes.new('Cube.005')
me_cube_005.from_pydata([(-2.4, 0.08, -4.0), (-2.4, 2.4, -4.0), (-0.08, 2.4, -4.0), (-0.08, 0.08, -4.0), (-2.4, 0.08, -3.0), (-2.4, 2.4, -3.0), (-0.08, 2.4, -3.0), (-0.08, 0.08, -3.0), (0.08, 0.08, -4.0), (0.08, 2.4, -4.0), (2.4, 2.4, -4.0), (2.4, 0.08, -4.0), (0.08, 0.08, -3.0), (0.08, 2.4, -3.0), (2.4, 2.4, -3.0), (2.4, 0.08, -3.0), (-2.4, -2.4, -4.0), (-2.4, -0.08, -4.0), (-0.08, -0.08, -4.0), (-0.08, -2.4, -4.0), (-2.4, -2.4, -3.0), (-2.4, -0.08, -3.0), (-0.08, -0.08, -3.0), (-0.08, -2.4, -3.0), (0.08, -2.4, -4.0), (0.08, -0.08, -4.0), (2.4, -0.08, -4.0), (2.4, -2.4, -4.0), (0.08, -2.4, -3.0), (0.08, -0.08, -3.0), (2.4, -0.08, -3.0), (2.4, -2.4, -3.0), (-1.303, -1.14, -2.84), (-1.792, 7.045e-07, -2.84), (-1.303, 1.14, -2.84), (-0.1629, 3.611e-07, -2.84), (-1.303, -1.14, -1.84), (-1.792, 7.045e-07, -1.84), (-1.303, 1.14, -1.84), (-0.1629, 3.611e-07, -1.84), (-4.36e-08, 0.1629, -2.84), (-1.14, 1.303, -2.84), (6.43e-07, 1.792, -2.84), (1.14, 1.303, -2.84), (-4.36e-08, 0.1629, -1.84), (-1.14, 1.303, -1.84), (6.43e-07, 1.792, -1.84), (1.14, 1.303, -1.84), (-4.36e-08, -1.792, -2.84), (-1.14, -1.303, -2.84), (-4.36e-08, -0.1629, -2.84), (1.14, -1.303, -2.84), (-4.36e-08, -1.792, -1.84), (-1.14, -1.303, -1.84), (-4.36e-08, -0.1629, -1.84), (1.14, -1.303, -1.84), (1.303, -1.14, -2.84), (0.1629, 3.611e-07, -2.84), (1.303, 1.14, -2.84), (1.792, 8.761e-07, -2.84), (1.303, -1.14, -1.84), (0.1629, 3.611e-07, -1.84), (1.303, 1.14, -1.84), (1.792, 8.761e-07, -1.84), (-1.728, 0.1152, -1.68), (-1.267, 1.267, -1.68), (-0.1152, 1.728, -1.68), (-0.1152, 0.1152, -1.68), (-1.728, 0.1152, -0.68), (-1.267, 1.267, -0.68), (-0.1152, 1.728, -0.68), (-0.1152, 0.1152, -0.68), (0.1152, 0.1152, -1.68), (0.1152, 1.728, -1.68), (1.267, 1.267, -1.68), (1.728, 0.1152, -1.68), (0.1152, 0.1152, -0.68), (0.1152, 1.728, -0.68), (1.267, 1.267, -0.68), (1.728, 0.1152, -0.68), (-1.267, -1.267, -1.68), (-1.728, -0.1152, -1.68), (-0.1152, -0.1152, -1.68), (-0.1152, -1.728, -1.68), (-1.267, -1.267, -0.68), (-1.728, -0.1152, -0.68), (-0.1152, -0.1152, -0.68), (-0.1152, -1.728, -0.68), (0.1152, -1.728, -1.68), (0.1152, -0.1152, -1.68), (1.728, -0.1152, -1.68), (1.267, -1.267, -1.68), (0.1152, -1.728, -0.68), (0.1152, -0.1152, -0.68), (1.728, -0.1152, -0.68), (1.267, -1.267, -0.68), (-1.303, -1.14, -0.52), (-1.792, 7.045e-07, -0.52), (-1.303, 1.14, -0.52), (-0.1629, 3.611e-07, -0.52), (-1.303, -1.14, 0.48), (-1.792, 7.045e-07, 0.48), (-1.303, 1.14, 0.48), (-0.1629, 3.611e-07, 0.48), (-4.36e-08, 0.1629, -0.52), (-1.14, 1.303, -0.52), (6.43e-07, 1.792, -0.52), (1.14, 1.303, -0.52), (-4.36e-08, 0.1629, 0.48), (-1.14, 1.303, 0.48), (6.43e-07, 1.792, 0.48), (1.14, 1.303, 0.48), (-4.36e-08, -1.792, -0.52), (-1.14, -1.303, -0.52), (-4.36e-08, -0.1629, -0.52), (1.14, -1.303, -0.52), (-4.36e-08, -1.792, 0.48), (-1.14, -1.303, 0.48), (-4.36e-08, -0.1629, 0.48), (1.14, -1.303, 0.48), (1.303, -1.14, -0.52), (0.1629, 3.611e-07, -0.52), (1.303, 1.14, -0.52), (1.792, 8.761e-07, -0.52), (1.303, -1.14, 0.48), (0.1629, 3.611e-07, 0.48), (1.303, 1.14, 0.48), (1.792, 8.761e-07, 0.48), (-1.728, 0.1152, 0.64), (-1.267, 1.267, 0.64), (-0.1152, 1.728, 0.64), (-0.1152, 0.1152, 0.64), (-1.728, 0.1152, 1.64), (-1.267, 1.267, 1.64), (-0.1152, 1.728, 1.64), (-0.1152, 0.1152, 1.64), (0.1152, 0.1152, 0.64), (0.1152, 1.728, 0.64), (1.267, 1.267, 0.64), (1.728, 0.1152, 0.64), (0.1152, 0.1152, 1.64), (0.1152, 1.728, 1.64), (1.267, 1.267, 1.64), (1.728, 0.1152, 1.64), (-1.267, -1.267, 0.64), (-1.728, -0.1152, 0.64), (-0.1152, -0.1152, 0.64), (-0.1152, -1.728, 0.64), (-1.267, -1.267, 1.64), (-1.728, -0.1152, 1.64), (-0.1152, -0.1152, 1.64), (-0.1152, -1.728, 1.64), (0.1152, -1.728, 0.64), (0.1152, -0.1152, 0.64), (1.728, -0.1152, 0.64), (1.267, -1.267, 0.64), (0.1152, -1.728, 1.64), (0.1152, -0.1152, 1.64), (1.728, -0.1152, 1.64), (1.267, -1.267, 1.64), (2.4, 0.08, 4.0), (2.4, 2.4, 4.0), (0.08, 2.4, 4.0), (0.08, 0.08, 4.0), (2.4, 0.08, 3.0), (2.4, 2.4, 3.0), (0.08, 2.4, 3.0), (0.08, 0.08, 3.0), (-0.08, 0.08, 4.0), (-0.08, 2.4, 4.0), (-2.4, 2.4, 4.0), (-2.4, 0.08, 4.0), (-0.08, 0.08, 3.0), (-0.08, 2.4, 3.0), (-2.4, 2.4, 3.0), (-2.4, 0.08, 3.0), (2.4, -2.4, 4.0), (2.4, -0.08, 4.0), (0.08, -0.08, 4.0), (0.08, -2.4, 4.0), (2.4, -2.4, 3.0), (2.4, -0.08, 3.0), (0.08, -0.08, 3.0), (0.08, -2.4, 3.0), (-0.08, -2.4, 4.0), (-0.08, -0.08, 4.0), (-2.4, -0.08, 4.0), (-2.4, -2.4, 4.0), (-0.08, -2.4, 3.0), (-0.08, -0.08, 3.0), (-2.4, -0.08, 3.0), (-2.4, -2.4, 3.0), (1.303, -1.14, 2.84), (1.792, -3.255e-07, 2.84), (1.303, 1.14, 2.84), (0.1629, -6.688e-07, 2.84), (1.303, -1.14, 1.84), (1.792, 1.782e-08, 1.84), (1.303, 1.14, 1.84), (0.1629, -3.255e-07, 1.84), (6.43e-07, 0.1629, 2.84), (1.14, 1.303, 2.84), (-1.294e-07, 1.792, 2.84), (-1.14, 1.303, 2.84), (2.997e-07, 0.1629, 1.84), (1.14, 1.303, 1.84), (-3.011e-07, 1.792, 1.84), (-1.14, 1.303, 1.84), (6.43e-07, -1.792, 2.84), (1.14, -1.303, 2.84), (6.43e-07, -0.1629, 2.84), (-1.14, -1.303, 2.84), (2.997e-07, -1.792, 1.84), (1.14, -1.303, 1.84), (2.997e-07, -0.1629, 1.84), (-1.14, -1.303, 1.84), (-1.303, -1.14, 2.84), (-0.1629, -6.688e-07, 2.84), (-1.303, 1.14, 2.84), (-1.792, -1.538e-07, 2.84), (-1.303, -1.14, 1.84), (-0.1629, -3.255e-07, 1.84), (-1.303, 1.14, 1.84), (-1.792, 1.895e-07, 1.84)], [], [(4, 5, 1, 0), (5, 6, 2, 1), (6, 7, 3, 2), (7, 4, 0, 3), (0, 1, 2, 3), (7, 6, 5, 4), (12, 13, 9, 8), (13, 14, 10, 9), (14, 15, 11, 10), (15, 12, 8, 11), (8, 9, 10, 11), (15, 14, 13, 12), (20, 21, 17, 16), (21, 22, 18, 17), (22, 23, 19, 18), (23, 20, 16, 19), (16, 17, 18, 19), (23, 22, 21, 20), (28, 29, 25, 24), (29, 30, 26, 25), (30, 31, 27, 26), (31, 28, 24, 27), (24, 25, 26, 27), (31, 30, 29, 28), (36, 37, 33, 32), (37, 38, 34, 33), (38, 39, 35, 34), (39, 36, 32, 35), (32, 33, 34, 35), (39, 38, 37, 36), (44, 45, 41, 40), (45, 46, 42, 41), (46, 47, 43, 42), (47, 44, 40, 43), (40, 41, 42, 43), (47, 46, 45, 44), (52, 53, 49, 48), (53, 54, 50, 49), (54, 55, 51, 50), (55, 52, 48, 51), (48, 49, 50, 51), (55, 54, 53, 52), (60, 61, 57, 56), (61, 62, 58, 57), (62, 63, 59, 58), (63, 60, 56, 59), (56, 57, 58, 59), (63, 62, 61, 60), (68, 69, 65, 64), (69, 70, 66, 65), (70, 71, 67, 66), (71, 68, 64, 67), (64, 65, 66, 67), (71, 70, 69, 68), (76, 77, 73, 72), (77, 78, 74, 73), (78, 79, 75, 74), (79, 76, 72, 75), (72, 73, 74, 75), (79, 78, 77, 76), (84, 85, 81, 80), (85, 86, 82, 81), (86, 87, 83, 82), (87, 84, 80, 83), (80, 81, 82, 83), (87, 86, 85, 84), (92, 93, 89, 88), (93, 94, 90, 89), (94, 95, 91, 90), (95, 92, 88, 91), (88, 89, 90, 91), (95, 94, 93, 92), (100, 101, 97, 96), (101, 102, 98, 97), (102, 103, 99, 98), (103, 100, 96, 99), (96, 97, 98, 99), (103, 102, 101, 100), (108, 109, 105, 104), (109, 110, 106, 105), (110, 111, 107, 106), (111, 108, 104, 107), (104, 105, 106, 107), (111, 110, 109, 108), (116, 117, 113, 112), (117, 118, 114, 113), (118, 119, 115, 114), (119, 116, 112, 115), (112, 113, 114, 115), (119, 118, 117, 116), (124, 125, 121, 120), (125, 126, 122, 121), (126, 127, 123, 122), (127, 124, 120, 123), (120, 121, 122, 123), (127, 126, 125, 124), (132, 133, 129, 128), (133, 134, 130, 129), (134, 135, 131, 130), (135, 132, 128, 131), (128, 129, 130, 131), (135, 134, 133, 132), (140, 141, 137, 136), (141, 142, 138, 137), (142, 143, 139, 138), (143, 140, 136, 139), (136, 137, 138, 139), (143, 142, 141, 140), (148, 149, 145, 144), (149, 150, 146, 145), (150, 151, 147, 146), (151, 148, 144, 147), (144, 145, 146, 147), (151, 150, 149, 148), (156, 157, 153, 152), (157, 158, 154, 153), (158, 159, 155, 154), (159, 156, 152, 155), (152, 153, 154, 155), (159, 158, 157, 156), (164, 165, 161, 160), (165, 166, 162, 161), (166, 167, 163, 162), (167, 164, 160, 163), (160, 161, 162, 163), (167, 166, 165, 164), (172, 173, 169, 168), (173, 174, 170, 169), (174, 175, 171, 170), (175, 172, 168, 171), (168, 169, 170, 171), (175, 174, 173, 172), (180, 181, 177, 176), (181, 182, 178, 177), (182, 183, 179, 178), (183, 180, 176, 179), (176, 177, 178, 179), (183, 182, 181, 180), (188, 189, 185, 184), (189, 190, 186, 185), (190, 191, 187, 186), (191, 188, 184, 187), (184, 185, 186, 187), (191, 190, 189, 188), (196, 197, 193, 192), (197, 198, 194, 193), (198, 199, 195, 194), (199, 196, 192, 195), (192, 193, 194, 195), (199, 198, 197, 196), (204, 205, 201, 200), (205, 206, 202, 201), (206, 207, 203, 202), (207, 204, 200, 203), (200, 201, 202, 203), (207, 206, 205, 204), (212, 213, 209, 208), (213, 214, 210, 209), (214, 215, 211, 210), (215, 212, 208, 211), (208, 209, 210, 211), (215, 214, 213, 212), (220, 221, 217, 216), (221, 222, 218, 217), (222, 223, 219, 218), (223, 220, 216, 219), (216, 217, 218, 219), (223, 222, 221, 220)])
me_cube_005.materials.append(mat_lightmat)
me_cube_005.use_remesh_preserve_volume = False
me_cube_005.use_remesh_preserve_attributes = False
me_cube_005.use_mirror_vertex_groups = False
me_cube_005.update()
me_cube_003 = bpy.data.meshes.new('Cube.003')
me_cube_003.from_pydata([(1.0, 1.0, -1.0), (1.0, -1.0, -1.0), (-1.0, -1.0, -1.0), (-1.0, 1.0, -1.0), (1.0, 1.0, 1.0), (1.0, -1.0, 1.0), (-1.0, -1.0, 1.0), (-1.0, 1.0, 1.0), (1.0, -5.662e-07, 1.0), (-5.364e-07, -1.0, 1.0), (-1.0, 1.788e-07, 1.0), (1.0, -1.0, 0.0), (1.0, 1.0, 0.0), (-1.0, -1.0, 0.0), (-1.0, 1.0, 0.0), (0.5, -1.0, -1.0), (-0.5, -1.0, -1.0), (1.0, 0.5, -1.0), (1.0, -0.5, -1.0), (0.5, 1.0, -1.0), (-0.5, 1.0, -1.0), (-1.0, -0.5, -1.0), (-1.0, 0.5, -1.0), (1.0, 0.5, 1.0), (1.0, -0.5, 1.0), (0.5, -1.0, 1.0), (-0.5, -1.0, 1.0), (-1.0, -0.5, 1.0), (-1.0, 0.5, 1.0), (1.0, -1.0, -0.5), (1.0, -1.0, 0.5), (1.0, 1.0, -0.5), (1.0, 1.0, 0.5), (-1.0, -1.0, -0.5), (-1.0, -1.0, 0.5), (-1.0, 1.0, -0.5), (-1.0, 1.0, 0.5), (-0.5, -7.451e-09, 1.0), (7.451e-08, 0.5, 1.0), (1.0, 0.5, 0.0), (1.0, -0.5, 0.0), (-4.247e-07, -1.0, 0.5), (0.5, -1.0, 0.0), (-0.5, -1.0, 0.0), (-1.0, -0.5, 0.0), (-1.0, 0.5, 0.0), (0.5, 1.0, 0.0), (2.384e-07, 1.0, 0.5), (-0.5, 1.0, 0.0), (-0.5, 0.5, -1.0), (-0.5, 0.5, 1.0), (1.0, 0.5, 0.5), (1.0, 0.5, -0.5), (1.0, -0.5, 0.5), (1.0, -0.5, -0.5), (0.5, -1.0, 0.5), (0.5, -1.0, -0.5), (-0.5, -1.0, 0.5), (-0.5, -1.0, -0.5), (-1.0, -0.5, 0.5), (-1.0, -0.5, -0.5), (-1.0, 0.5, 0.5), (-1.0, 0.5, -0.5), (0.5, 1.0, -0.5), (0.5, 1.0, 0.5), (-0.5, 1.0, -0.5), (-0.5, 1.0, 0.5), (-1.0, 2.384e-07, 0.5), (1.0, -4.172e-07, 0.5), (0.5, -4.172e-07, 0.5), (0.5, -0.5, -0.5), (0.5, -0.5, 0.5), (0.5, 0.5, -0.5), (0.5, 0.5, 0.5), (0.5, -0.5, 0.0), (0.5, 0.5, 0.0), (0.5, -0.5, -1.0), (0.5, 0.5, -1.0), (-0.5, -0.5, -0.5), (-0.5, -0.5, 0.5), (-0.5, -0.5, 0.0), (-4.247e-07, -0.5, 0.5), (-0.5, -0.5, -1.0), (-0.5, 0.5, 0.0), (2.384e-07, 0.5, 0.5), (-0.5, 2.384e-07, 0.5), (-0.5, 0.5, -0.5), (-0.5, 0.5, 0.5), (-0.5, -0.5, 1.0), (0.5, 0.5, 1.0), (0.5, -0.5, 1.0), (0.5, -4.172e-07, 1.0), (1.0, -1.0, -0.25), (1.0, -1.0, 0.25), (1.0, 1.0, -0.25), (1.0, 1.0, 0.25), (-1.0, -1.0, -0.25), (-1.0, -1.0, 0.25), (-1.0, 1.0, -0.25), (-1.0, 1.0, 0.25), (1.0, 0.5, 0.25), (1.0, 0.5, -0.25), (1.0, -0.5, 0.25), (1.0, -0.5, -0.25), (0.5, -1.0, 0.25), (0.5, -1.0, -0.25), (-0.5, -1.0, 0.25), (-0.5, -1.0, -0.25), (-1.0, -0.5, 0.25), (-1.0, -0.5, -0.25), (-1.0, 0.5, 0.25), (-1.0, 0.5, -0.25), (0.5, 1.0, -0.25), (0.5, 1.0, 0.25), (-0.5, 1.0, -0.25), (-0.5, 1.0, 0.25), (0.5, -0.5, -0.25), (0.5, -0.5, 0.25), (0.5, 0.5, -0.25), (0.5, 0.5, 0.25), (-0.5, -0.5, -0.25), (-0.5, -0.5, 0.25), (-0.5, 0.5, 0.25), (-0.5, 0.5, -0.25)], [], [(32, 4, 23, 51), (51, 23, 8, 68), (0, 31, 52, 17), (68, 8, 24, 53), (53, 24, 5, 30), (18, 54, 29, 1), (30, 5, 25, 55), (55, 25, 9, 41), (1, 29, 56, 15), (41, 9, 26, 57), (57, 26, 6, 34), (16, 58, 33, 2), (34, 6, 27, 59), (59, 27, 10, 67), (2, 33, 60, 21), (67, 10, 28, 61), (61, 28, 7, 36), (22, 62, 35, 3), (51, 68, 69, 73), (68, 53, 71, 69), (17, 52, 72, 77), (19, 77, 72, 63), (58, 16, 82, 78), (41, 57, 79, 81), (15, 56, 70, 76), (55, 41, 81, 71), (66, 47, 84, 87), (20, 65, 86, 49), (47, 64, 73, 84), (67, 61, 87, 85), (59, 67, 85, 79), (62, 22, 49, 86), (87, 84, 38, 50), (79, 85, 37, 88), (85, 87, 50, 37), (84, 73, 89, 38), (69, 71, 90, 91), (73, 69, 91, 89), (12, 95, 100, 39), (95, 32, 51, 100), (31, 94, 101, 52), (94, 12, 39, 101), (40, 102, 93, 11), (102, 53, 30, 93), (54, 103, 92, 29), (103, 40, 11, 92), (11, 93, 104, 42), (93, 30, 55, 104), (29, 92, 105, 56), (92, 11, 42, 105), (43, 106, 97, 13), (106, 57, 34, 97), (58, 107, 96, 33), (107, 43, 13, 96), (13, 97, 108, 44), (97, 34, 59, 108), (33, 96, 109, 60), (96, 13, 44, 109), (45, 110, 99, 14), (110, 61, 36, 99), (62, 111, 98, 35), (111, 45, 14, 98), (52, 101, 118, 72), (101, 39, 75, 118), (39, 100, 119, 75), (100, 51, 73, 119), (46, 112, 118, 75), (112, 63, 72, 118), (75, 119, 113, 46), (119, 73, 64, 113), (43, 107, 120, 80), (107, 58, 78, 120), (57, 106, 121, 79), (106, 43, 80, 121), (56, 105, 116, 70), (105, 42, 74, 116), (42, 104, 117, 74), (104, 55, 71, 117), (48, 115, 122, 83), (115, 66, 87, 122), (65, 114, 123, 86), (114, 48, 83, 123), (45, 111, 123, 83), (111, 62, 86, 123), (61, 110, 122, 87), (110, 45, 83, 122)])
me_cube_003.materials.append(mat_wireframe)
me_cube_003.use_remesh_preserve_volume = False
me_cube_003.use_remesh_preserve_attributes = False
me_cube_003.use_mirror_vertex_groups = False
me_cube_003.update()
me_cube_004 = bpy.data.meshes.new('Cube.004')
me_cube_004.from_pydata([(1.0, 1.0, -1.0), (1.0, -1.0, -1.0), (-1.0, -1.0, -1.0), (-1.0, 1.0, -1.0), (-8.941e-08, -1.0, -1.0), (1.0, 0.0, -1.0), (1.49e-07, 1.0, -1.0), (-1.0, 2.682e-07, -1.0), (2.98e-08, 1.192e-07, -1.0), (0.5, -1.0, -1.0), (-0.5, -1.0, -1.0), (1.0, 0.5, -1.0), (1.0, -0.5, -1.0), (0.5, 1.0, -1.0), (-0.5, 1.0, -1.0), (-1.0, -0.5, -1.0), (-1.0, 0.5, -1.0), (-2.98e-08, -0.5, -1.0), (0.5, 5.96e-08, -1.0), (8.941e-08, 0.5, -1.0), (-0.5, 1.937e-07, -1.0), (0.5, -0.5, -1.0), (0.5, 0.5, -1.0), (-0.5, -0.5, -1.0), (-0.5, 0.5, -1.0), (0.25, -1.0, -1.0), (0.75, -1.0, -1.0), (-0.25, -1.0, -1.0), (-0.75, -1.0, -1.0), (1.0, 0.25, -1.0), (1.0, 0.75, -1.0), (1.0, -0.25, -1.0), (1.0, -0.75, -1.0), (0.25, 1.0, -1.0), (0.75, 1.0, -1.0), (-0.25, 1.0, -1.0), (-0.75, 1.0, -1.0), (-1.0, -0.25, -1.0), (-1.0, -0.75, -1.0), (-1.0, 0.25, -1.0), (-1.0, 0.75, -1.0), (-5.96e-08, -0.75, -1.0), (0.0, -0.25, -1.0), (0.75, 2.98e-08, -1.0), (0.25, 8.941e-08, -1.0), (1.192e-07, 0.75, -1.0), (5.96e-08, 0.25, -1.0), (-0.75, 2.31e-07, -1.0), (-0.25, 1.565e-07, -1.0), (0.5, -0.75, -1.0), (0.75, -0.5, -1.0), (0.5, -0.25, -1.0), (0.25, -0.5, -1.0), (0.5, 0.25, -1.0), (0.75, 0.5, -1.0), (0.5, 0.75, -1.0), (0.25, 0.5, -1.0), (-0.5, -0.75, -1.0), (-0.25, -0.5, -1.0), (-0.5, -0.25, -1.0), (-0.75, -0.5, -1.0), (-0.5, 0.25, -1.0), (-0.25, 0.5, -1.0), (-0.5, 0.75, -1.0), (-0.75, 0.5, -1.0), (0.75, -0.75, -1.0), (0.75, -0.25, -1.0), (0.25, -0.75, -1.0), (0.25, -0.25, -1.0), (0.75, 0.25, -1.0), (0.75, 0.75, -1.0), (0.25, 0.25, -1.0), (0.25, 0.75, -1.0), (-0.25, -0.75, -1.0), (-0.25, -0.25, -1.0), (-0.75, -0.75, -1.0), (-0.75, -0.25, -1.0), (-0.25, 0.25, -1.0), (-0.25, 0.75, -1.0), (-0.75, 0.25, -1.0), (-0.75, 0.75, -1.0)], [], [(32, 1, 26, 65), (12, 32, 65, 50), (65, 26, 9, 49), (50, 65, 49, 21), (31, 12, 50, 66), (5, 31, 66, 43), (66, 50, 21, 51), (43, 66, 51, 18), (49, 9, 25, 67), (21, 49, 67, 52), (67, 25, 4, 41), (52, 67, 41, 17), (51, 21, 52, 68), (18, 51, 68, 44), (68, 52, 17, 42), (44, 68, 42, 8), (29, 5, 43, 69), (11, 29, 69, 54), (69, 43, 18, 53), (54, 69, 53, 22), (30, 11, 54, 70), (0, 30, 70, 34), (70, 54, 22, 55), (34, 70, 55, 13), (53, 18, 44, 71), (22, 53, 71, 56), (71, 44, 8, 46), (56, 71, 46, 19), (55, 22, 56, 72), (13, 55, 72, 33), (72, 56, 19, 45), (33, 72, 45, 6), (41, 4, 27, 73), (17, 41, 73, 58), (73, 27, 10, 57), (58, 73, 57, 23), (42, 17, 58, 74), (8, 42, 74, 48), (74, 58, 23, 59), (48, 74, 59, 20), (57, 10, 28, 75), (23, 57, 75, 60), (75, 28, 2, 38), (60, 75, 38, 15), (59, 23, 60, 76), (20, 59, 76, 47), (76, 60, 15, 37), (47, 76, 37, 7), (46, 8, 48, 77), (19, 46, 77, 62), (77, 48, 20, 61), (62, 77, 61, 24), (45, 19, 62, 78), (6, 45, 78, 35), (78, 62, 24, 63), (35, 78, 63, 14), (61, 20, 47, 79), (24, 61, 79, 64), (79, 47, 7, 39), (64, 79, 39, 16), (63, 24, 64, 80), (14, 63, 80, 36), (80, 64, 16, 40), (36, 80, 40, 3)])
me_cube_004.materials.append(mat_wireframe)
me_cube_004.use_remesh_preserve_volume = False
me_cube_004.use_remesh_preserve_attributes = False
me_cube_004.use_mirror_vertex_groups = False
me_cube_004.update()
me_cube_001 = bpy.data.meshes.new('Cube.001')
me_cube_001.from_pydata([(1.0, 1.0, -1.0), (1.0, -1.0, -1.0), (-1.0, -1.0, -1.0), (-1.0, 1.0, -1.0), (-8.941e-08, -1.0, -1.0), (1.0, 0.0, -1.0), (1.49e-07, 1.0, -1.0), (-1.0, 2.682e-07, -1.0), (2.98e-08, 1.192e-07, -1.0), (0.5, -1.0, -1.0), (-0.5, -1.0, -1.0), (1.0, 0.5, -1.0), (1.0, -0.5, -1.0), (0.5, 1.0, -1.0), (-0.5, 1.0, -1.0), (-1.0, -0.5, -1.0), (-1.0, 0.5, -1.0), (-2.98e-08, -0.5, -1.0), (0.5, 5.96e-08, -1.0), (8.941e-08, 0.5, -1.0), (-0.5, 1.937e-07, -1.0), (0.5, -0.5, -1.0), (0.5, 0.5, -1.0), (-0.5, -0.5, -1.0), (-0.5, 0.5, -1.0), (0.25, -1.0, -1.0), (0.75, -1.0, -1.0), (-0.25, -1.0, -1.0), (-0.75, -1.0, -1.0), (1.0, 0.25, -1.0), (1.0, 0.75, -1.0), (1.0, -0.25, -1.0), (1.0, -0.75, -1.0), (0.25, 1.0, -1.0), (0.75, 1.0, -1.0), (-0.25, 1.0, -1.0), (-0.75, 1.0, -1.0), (-1.0, -0.25, -1.0), (-1.0, -0.75, -1.0), (-1.0, 0.25, -1.0), (-1.0, 0.75, -1.0), (-5.96e-08, -0.75, -1.0), (0.0, -0.25, -1.0), (0.75, 2.98e-08, -1.0), (0.25, 8.941e-08, -1.0), (1.192e-07, 0.75, -1.0), (5.96e-08, 0.25, -1.0), (-0.75, 2.31e-07, -1.0), (-0.25, 1.565e-07, -1.0), (0.5, -0.75, -1.0), (0.75, -0.5, -1.0), (0.5, -0.25, -1.0), (0.25, -0.5, -1.0), (0.5, 0.25, -1.0), (0.75, 0.5, -1.0), (0.5, 0.75, -1.0), (0.25, 0.5, -1.0), (-0.5, -0.75, -1.0), (-0.25, -0.5, -1.0), (-0.5, -0.25, -1.0), (-0.75, -0.5, -1.0), (-0.5, 0.25, -1.0), (-0.25, 0.5, -1.0), (-0.5, 0.75, -1.0), (-0.75, 0.5, -1.0)], [(4, 25), (9, 25), (9, 26), (1, 26), (10, 27), (4, 27), (10, 28), (2, 28), (5, 29), (11, 29), (11, 30), (0, 30), (12, 31), (5, 31), (12, 32), (1, 32), (6, 33), (13, 33), (13, 34), (0, 34), (6, 35), (14, 35), (14, 36), (3, 36), (7, 37), (15, 37), (15, 38), (2, 38), (7, 39), (16, 39), (16, 40), (3, 40), (4, 41), (17, 41), (17, 42), (8, 42), (5, 43), (18, 43), (8, 44), (18, 44), (6, 45), (19, 45), (8, 46), (19, 46), (7, 47), (20, 47), (8, 48), (20, 48), (9, 49), (21, 49), (12, 50), (21, 50), (18, 51), (21, 51), (17, 52), (21, 52), (22, 53), (18, 53), (22, 54), (11, 54), (22, 55), (13, 55), (22, 56), (19, 56), (10, 57), (23, 57), (17, 58), (23, 58), (20, 59), (23, 59), (15, 60), (23, 60), (20, 61), (24, 61), (19, 62), (24, 62), (14, 63), (24, 63), (16, 64), (24, 64)], [])
me_cube_001.materials.append(mat_wireframe)
me_cube_001.use_remesh_preserve_volume = False
me_cube_001.use_remesh_preserve_attributes = False
me_cube_001.use_mirror_vertex_groups = False
me_cube_001.update()
me_plane_001 = bpy.data.meshes.new('Plane.001')
me_plane_001.from_pydata([(1.0, 1.0, 0.0), (1.0, -1.0, 0.0), (-1.0, -1.0, 0.0), (-1.0, 1.0, 0.0)], [], [(0, 3, 2, 1)])
me_plane_001.use_remesh_preserve_volume = False
me_plane_001.use_remesh_preserve_attributes = False
me_plane_001.use_mirror_vertex_groups = False
me_plane_001.update()
me_plane = bpy.data.meshes.new('Plane')
me_plane.from_pydata([(5.0, 3.0, 0.0), (5.0, -3.0, 0.0), (-5.0, -3.0, 0.0), (-5.0, 3.0, 0.0)], [], [(0, 3, 2, 1)])
me_plane.use_remesh_preserve_volume = False
me_plane.use_remesh_preserve_attributes = False
me_plane.use_mirror_vertex_groups = False
me_plane.update()
me_cube = bpy.data.meshes.new('Cube')
me_cube.from_pydata([(1.0, 1.0, -1.0), (1.0, -1.0, -1.0), (-1.0, -1.0, -1.0), (-1.0, 1.0, -1.0), (1.0, 1.0, 1.0), (1.0, -1.0, 1.0), (-1.0, -1.0, 1.0), (-1.0, 1.0, 1.0)], [], [(0, 1, 2, 3), (4, 7, 6, 5), (0, 4, 5, 1), (1, 5, 6, 2), (2, 6, 7, 3), (4, 0, 3, 7)])
me_cube.use_remesh_preserve_volume = False
me_cube.use_remesh_preserve_attributes = False
me_cube.use_mirror_vertex_groups = False
me_cube.update()
me_cube_002 = bpy.data.meshes.new('Cube.002')
me_cube_002.from_pydata([(5.0, -1.0, -1.0), (5.0, -1.0, 1.0), (1.0, 1.0, -1.0), (-1.0, -1.0, -1.0), (1.0, -1.0, 1.0), (3.0, 1.0, -1.0), (3.0, -1.0, 1.0), (3.0, 1.0, 1.0), (1.0, 1.0, 1.0), (5.0, 1.0, 1.0), (5.0, 1.0, -1.0), (5.0, 3.0, -1.0), (3.0, -3.0, -1.0), (1.0, -1.0, -1.0), (1.0, -3.0, -1.0), (-1.0, -3.0, -1.0), (1.0, -3.0, 1.0), (3.0, -1.0, -1.0), (3.0, -3.0, 1.0), (-5.0, -1.0, 1.0), (-3.0, -3.0, 1.0), (-5.0, -1.0, -1.0), (-1.0, -3.0, 1.0), (-3.0, -3.0, -1.0), (-1.0, 3.0, -1.0), (-1.0, 1.0, -1.0), (-1.0, 1.0, 1.0), (-3.0, 3.0, -1.0), (-5.0, 1.0, -1.0), (-3.0, 1.0, 1.0), (-5.0, 3.0, 1.0), (-5.0, 1.0, 1.0), (-3.0, -1.0, 1.0), (-3.0, -1.0, -1.0), (-3.0, 1.0, -1.0), (-1.0, -1.0, 1.0), (-1.0, 3.0, 1.0), (-5.0, 3.0, -1.0), (-3.0, 3.0, 1.0), (3.0, 3.0, 1.0), (1.0, 3.0, 1.0), (1.0, 3.0, -1.0), (5.0, 3.0, 1.0), (3.0, 3.0, -1.0), (1.192e-07, 2.959, -1.0), (1.173, 2.864, -1.0), (2.301, 2.582, -1.0), (3.34, 2.123, -1.0), (4.251, 1.507, -1.0), (4.999, 0.7552, -1.0), (5.554, -0.1022, -1.0), (5.896, -1.033, -1.0), (6.012, -2.0, -1.0), (5.896, -2.967, -1.0), (5.554, -3.898, -1.0), (4.999, -4.755, -1.0), (4.251, -5.507, -1.0), (3.34, -6.123, -1.0), (2.301, -6.582, -1.0), (1.173, -6.864, -1.0), (-1.192e-06, -6.959, -1.0), (-1.173, -6.864, -1.0), (-2.301, -6.582, -1.0), (-3.34, -6.123, -1.0), (-4.251, -5.507, -1.0), (-4.999, -4.755, -1.0), (-5.554, -3.898, -1.0), (-5.896, -2.967, -1.0), (-6.012, -2.0, -1.0), (-5.896, -1.033, -1.0), (-5.554, -0.1022, -1.0), (-4.999, 0.7552, -1.0), (-4.251, 1.507, -1.0), (-3.34, 2.123, -1.0), (-2.301, 2.582, -1.0), (-1.173, 2.864, -1.0), (-1.173, 2.864, 1.0), (-2.301, 2.582, 1.0), (-3.34, 2.123, 1.0), (-4.251, 1.507, 1.0), (-4.999, 0.7552, 1.0), (-5.554, -0.1022, 1.0), (-5.896, -1.033, 1.0), (-6.012, -2.0, 1.0), (-5.896, -2.967, 1.0), (-5.554, -3.898, 1.0), (-4.999, -4.755, 1.0), (-4.251, -5.507, 1.0), (-3.34, -6.123, 1.0), (-2.301, -6.582, 1.0), (-1.173, -6.864, 1.0), (-1.192e-06, -6.959, 1.0), (1.173, -6.864, 1.0), (2.301, -6.582, 1.0), (3.34, -6.123, 1.0), (4.251, -5.507, 1.0), (4.999, -4.755, 1.0), (5.554, -3.898, 1.0), (5.896, -2.967, 1.0), (6.012, -2.0, 1.0), (5.896, -1.033, 1.0), (5.554, -0.1022, 1.0), (4.999, 0.7552, 1.0), (4.251, 1.507, 1.0), (3.34, 2.123, 1.0), (2.301, 2.582, 1.0), (1.173, 2.864, 1.0), (1.192e-07, 2.959, 1.0)], [(0, 1), (9, 10), (10, 11), (13, 14), (14, 15), (14, 16), (19, 21), (24, 25), (25, 26), (32, 33), (33, 34), (40, 41), (44, 45), (45, 46), (46, 47), (47, 48), (48, 49), (49, 50), (50, 51), (51, 52), (52, 53), (53, 54), (54, 55), (55, 56), (56, 57), (57, 58), (58, 59), (59, 60), (60, 61), (61, 62), (62, 63), (63, 64), (64, 65), (65, 66), (66, 67), (67, 68), (68, 69), (69, 70), (70, 71), (71, 72), (72, 73), (73, 74), (74, 75), (44, 75), (11, 43), (11, 42), (39, 43), (39, 42), (24, 41), (24, 36), (36, 40), (41, 43), (39, 40), (30, 38), (30, 37), (27, 38), (27, 37), (36, 38), (24, 27), (3, 25), (25, 34), (3, 33), (3, 35), (29, 34), (26, 35), (26, 29), (32, 35), (29, 32), (28, 34), (21, 33), (21, 28), (28, 31), (29, 31), (19, 32), (19, 31), (30, 31), (29, 38), (28, 37), (27, 34), (26, 36), (3, 15), (15, 23), (15, 22), (23, 33), (20, 23), (22, 35), (20, 22), (20, 32), (4, 16), (16, 18), (4, 6), (6, 18), (4, 13), (12, 18), (12, 14), (6, 17), (13, 17), (12, 17), (16, 22), (4, 35), (3, 13), (1, 6), (0, 17), (5, 10), (5, 43), (5, 7), (9, 42), (7, 9), (7, 39), (2, 41), (2, 25), (2, 8), (8, 40), (8, 26), (2, 5), (7, 8), (4, 8), (6, 7), (2, 13), (5, 17), (1, 9), (0, 10), (76, 107), (76, 77), (77, 78), (78, 79), (79, 80), (80, 81), (81, 82), (82, 83), (83, 84), (84, 85), (85, 86), (86, 87), (87, 88), (88, 89), (89, 90), (90, 91), (91, 92), (92, 93), (93, 94), (94, 95), (95, 96), (96, 97), (97, 98), (98, 99), (99, 100), (100, 101), (101, 102), (102, 103), (103, 104), (104, 105), (105, 106), (106, 107)], [])
me_cube_002.materials.append(mat_wireframe)
me_cube_002.use_remesh_preserve_volume = False
me_cube_002.use_remesh_preserve_attributes = False
me_cube_002.use_mirror_vertex_groups = False
me_cube_002.update()

# ---- objects
ob_wall_001 = bpy.data.objects.new('Wall.001', me_cube_006)
ob_house = bpy.data.objects.new('House', me_cube_009)
ob_chest_001 = bpy.data.objects.new('Chest.001', me_cube_007)
ob_pillar = bpy.data.objects.new('Pillar', me_cube_005)
ob_door = bpy.data.objects.new('Door', me_cube_003)
ob_floor = bpy.data.objects.new('Floor', me_cube_004)
ob_cube_001 = bpy.data.objects.new('Cube.001', me_cube_001)
ob_plane_001 = bpy.data.objects.new('Plane.001', me_plane_001)
ob_plane = bpy.data.objects.new('Plane', me_plane)
ob_wall = bpy.data.objects.new('Wall', me_cube)
ob_point = bpy.data.objects.new('Point', light_point)
ob_cube_002 = bpy.data.objects.new('Cube.002', me_cube_002)
ob_camera = bpy.data.objects.new('Camera', cam_camera)

# ---- transforms, parenting, visibility, modifiers, constraints
ob_wall_001.location = (0.0, 0.0, 0.0)
ob_wall_001.lineart.crease_threshold = 0.0
ob_house.location = (11.0, 9.0, 0.0)
ob_house.lineart.crease_threshold = 0.0
ob_chest_001.location = (9.0, 4.0, -1.0)
ob_chest_001.scale = (1.4, 1.4, 1.4)
ob_chest_001.lineart.crease_threshold = 0.0
ob_pillar.location = (9.0, 6.0, 0.0)
ob_pillar.scale = (0.25, 0.25, 0.25)
ob_pillar.lineart.crease_threshold = 0.0
ob_door.location = (20.0, 6.0, 0.0)
ob_door.lineart.crease_threshold = 0.0
ob_floor.location = (11.0, 6.0, 0.0)
ob_floor.lineart.crease_threshold = 0.0
ob_cube_001.location = (17.0, 6.0, 0.0)
ob_cube_001.lineart.crease_threshold = 0.0
ob_plane_001.location = (15.0, 6.0, -1.0)
ob_plane_001.lineart.crease_threshold = 0.0
ob_plane.location = (15.0, 0.0, -1.0)
ob_plane.lineart.crease_threshold = 0.0
ob_wall.location = (13.0, 6.0, 0.0)
ob_wall.lineart.crease_threshold = 0.0
ob_point.location = (-4.676e-18, -3.953, -0.02106)
ob_point.lineart.crease_threshold = 0.0
ob_cube_002.location = (25.0, 0.0, 0.0)
ob_cube_002.lock_rotations_4d = False
ob_cube_002.empty_display_type = 'ARROWS'
ob_cube_002.lineart.crease_threshold = 0.0
ob_camera.location = (0.0, -3.94, -1.241e-06)
ob_camera.rotation_euler = (1.571, 0.0, 0.0)
ob_camera.lock_rotations_4d = False
ob_camera.empty_display_type = 'ARROWS'
ob_camera.color = (0.0, 0.0, 0.0, 0.0)
ob_camera.display_type = 'WIRE'
ob_camera.lineart.crease_threshold = 0.0

# ---- collection membership
col_collection_1.objects.link(ob_wall_001)
col_collection_1.objects.link(ob_house)
col_collection_1.objects.link(ob_chest_001)
col_collection_1.objects.link(ob_pillar)
col_collection_1.objects.link(ob_door)
col_collection_1.objects.link(ob_floor)
col_collection_1.objects.link(ob_cube_001)
col_collection_1.objects.link(ob_plane_001)
col_collection_1.objects.link(ob_plane)
col_collection_1.objects.link(ob_wall)
col_collection_1.objects.link(ob_point)
col_collection_1.objects.link(ob_cube_002)
col_collection_1.objects.link(ob_camera)

# ---- scene / render settings (as saved in the file)
scene.camera = ob_camera
scene.frame_start = 1; scene.frame_end = 250; scene.frame_set(0)
scene.render.engine = 'BLENDER_EEVEE_NEXT'
scene.render.image_settings.compression = 90
scene.render.resolution_x = 160
scene.render.resolution_y = 120
scene.render.dither_intensity = 0.0
scene.render.film_transparent = True
scene.render.bake_margin = 2
scene.render.bake_bias = 0.0
scene.cycles.use_denoising = False
scene.cycles.samples = 10
scene.cycles.sampling_pattern = 'TABULATED_SOBOL'
scene.cycles.light_sampling_threshold = 0.0
scene.cycles.use_adaptive_sampling = False
scene.cycles.use_light_tree = False
scene.cycles.blur_glossy = 0.0
scene.cycles.volume_bounces = 1
scene.cycles.pixel_filter_type = 'GAUSSIAN'
scene.cycles.sample_clamp_indirect = 0.0
scene.view_settings.view_transform = 'Standard'
bpy.context.view_layer.update()
